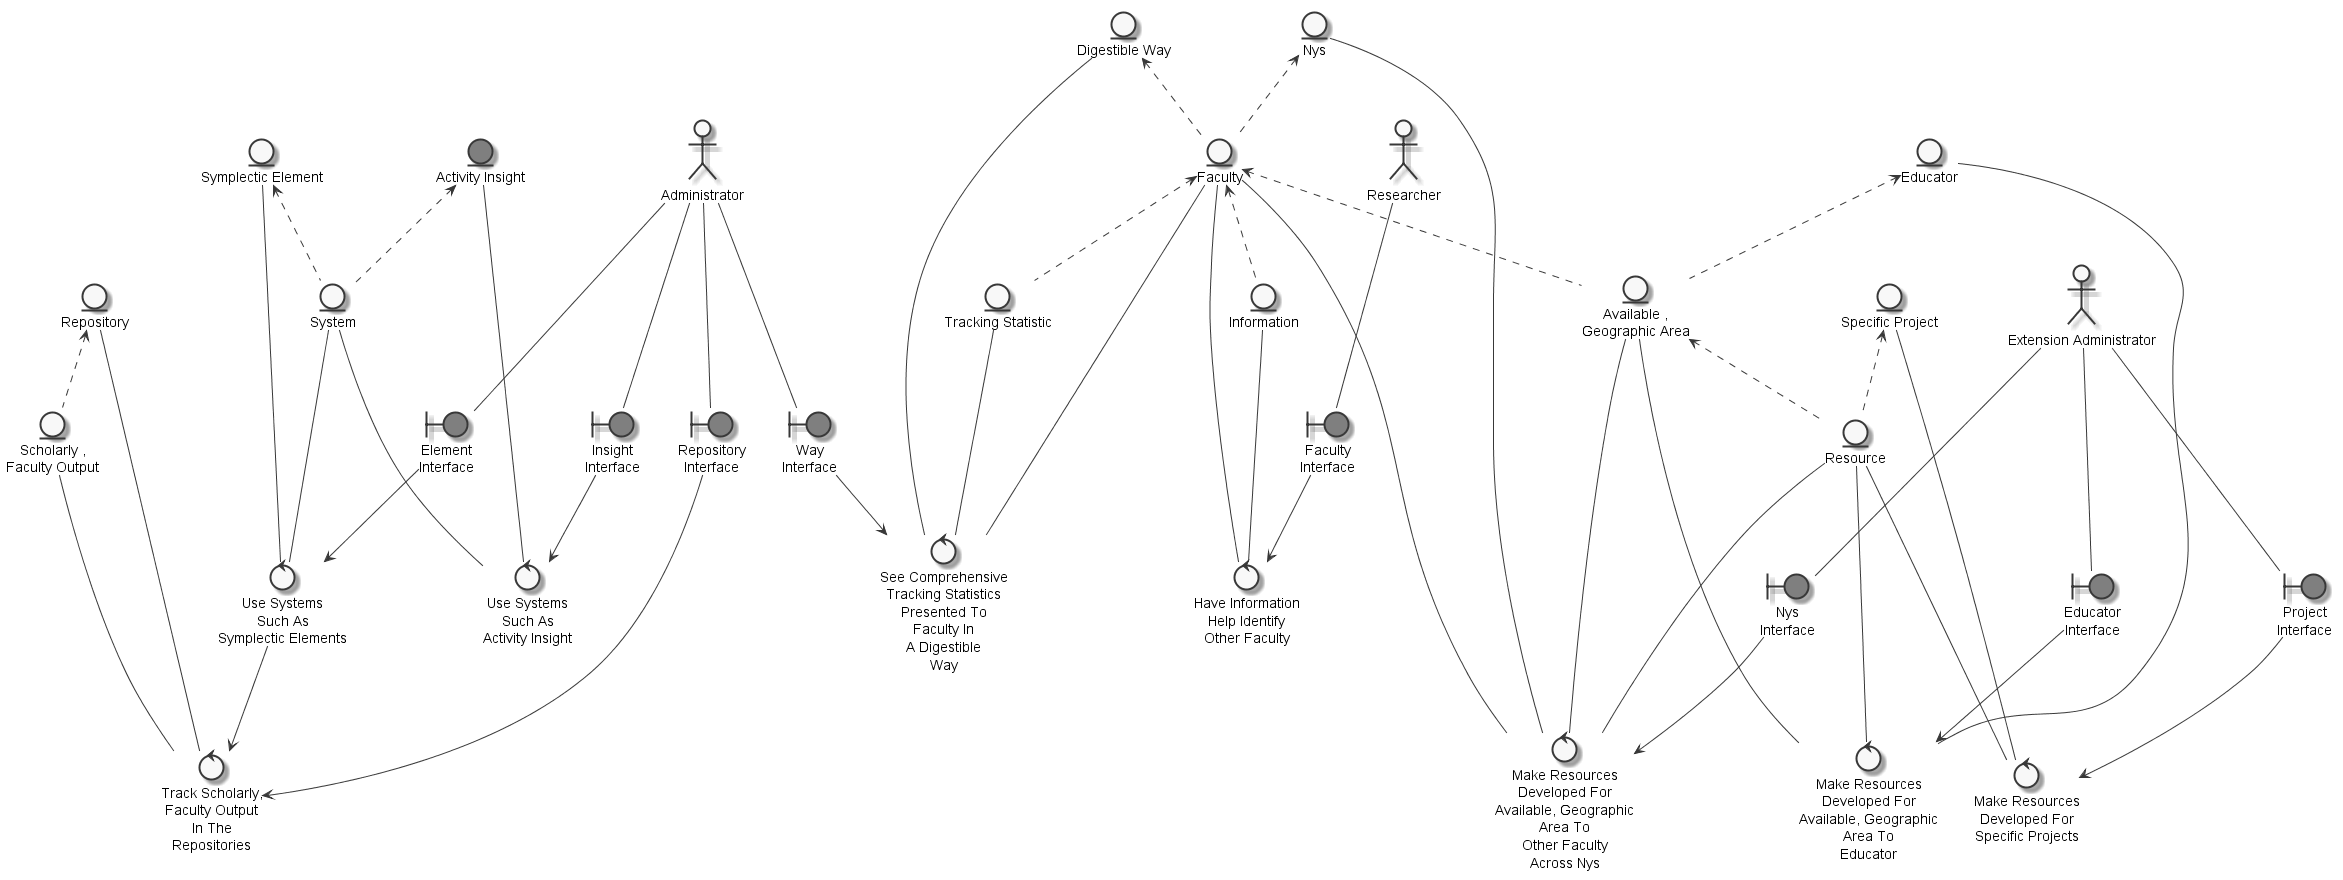

The diagram above was rendered by PlantUML. Its source (embedded in the PNG):
@startuml
	skinparam defaultTextAlignment center
	skinparam monochrome true

	entity "Repository" as thingrepository
	entity "System" as thingsystem
	entity "Symplectic Element" as thingsymplecticelement
	entity "Activity Insight" as thingactivityinsight #grey
	entity "Scholarly ,\nFaculty Output" as thingscholarlyfacultyoutput
	entity "Digestible Way" as thingdigestibleway
	entity "Faculty" as thingfaculty
	entity "Information" as thinginformation
	entity "Specific Project" as thingspecificproject
	entity "Nys" as thingNYS
	entity "Resource" as thingresource
	entity "Available ,\nGeographic Area" as thingavailablegeographicarea
	entity "Educator" as thingeducator
	entity "Tracking Statistic" as thingtrackingstatistic
	actor "Administrator" as actoradministrator
	actor "Researcher" as actorresearcher
	actor "Extension Administrator" as actorextensionadministrator
	boundary "Insight\nInterface" as thinginsightinterface #grey
	boundary "Element\nInterface" as thingelementinterface #grey
	boundary "Repository\nInterface" as thingrepositoryinterface #grey
	boundary "Way\nInterface" as thingwayinterface #grey
	boundary "Faculty\nInterface" as thingfacultyinterface #grey
	boundary "Project\nInterface" as thingprojectinterface #grey
	boundary "Nys\nInterface" as thingnysinterface #grey
	boundary "Educator\nInterface" as thingeducatorinterface #grey
	control "Use Systems\nSuch As\nActivity Insight" as controlusesystemactivityinsight
	control "Use Systems\nSuch As\nSymplectic Elements" as controlusesystemtrackscholarlyfacultyoutputrepository
	control "Track Scholarly,\nFaculty Output\nIn The\nRepositories" as controltrackscholarlyfacultyoutputrepository
	control "See Comprehensive\nTracking Statistics\nPresented To\nFaculty In\nA Digestible\nWay" as controlseecomprehensivetrackingstatistics
	control "Have Information\nHelp Identify\nOther Faculty" as controlhaveinformation
	control "Make Resources\nDeveloped For\nSpecific Projects" as controlmakeresource
	control "Make Resources\nDeveloped For\nAvailable, Geographic\nArea To\nOther Faculty\nAcross Nys" as controlmakeresourceavailablegeographicarea
	control "Make Resources\nDeveloped For\nAvailable, Geographic\nArea To\nEducator" as controlmakeresourceavailablegeographicareaeducator

	thingsymplecticelement <.. thingsystem
	thingactivityinsight <.. thingsystem
	thingrepository <.. thingscholarlyfacultyoutput
	thingdigestibleway <.. thingfaculty
	thingNYS <.. thingfaculty
	thingfaculty <.. thinginformation
	thingspecificproject <.. thingresource
	thingavailablegeographicarea <.. thingresource
	thingeducator <.. thingavailablegeographicarea
	thingfaculty <.. thingavailablegeographicarea
	thingfaculty <.. thingtrackingstatistic
	actoradministrator --- thinginsightinterface
	actoradministrator --- thingelementinterface
	actoradministrator --- thingrepositoryinterface
	actoradministrator --- thingwayinterface
	actorresearcher --- thingfacultyinterface
	actorextensionadministrator --- thingprojectinterface
	actorextensionadministrator --- thingnysinterface
	actorextensionadministrator --- thingeducatorinterface
	thingactivityinsight --- controlusesystemactivityinsight
	thinginsightinterface --> controlusesystemactivityinsight
	thingsystem --- controlusesystemactivityinsight
	thingsystem --- controlusesystemtrackscholarlyfacultyoutputrepository
	thingsymplecticelement --- controlusesystemtrackscholarlyfacultyoutputrepository
	thingelementinterface --> controlusesystemtrackscholarlyfacultyoutputrepository
	thingscholarlyfacultyoutput --- controltrackscholarlyfacultyoutputrepository
	thingrepository --- controltrackscholarlyfacultyoutputrepository
	thingrepositoryinterface --> controltrackscholarlyfacultyoutputrepository
	controlusesystemtrackscholarlyfacultyoutputrepository --> controltrackscholarlyfacultyoutputrepository
	thingtrackingstatistic --- controlseecomprehensivetrackingstatistics
	thingfaculty --- controlseecomprehensivetrackingstatistics
	thingdigestibleway --- controlseecomprehensivetrackingstatistics
	thingwayinterface --> controlseecomprehensivetrackingstatistics
	thinginformation --- controlhaveinformation
	thingfacultyinterface --> controlhaveinformation
	thingfaculty --- controlhaveinformation
	thingresource --- controlmakeresource
	thingspecificproject --- controlmakeresource
	thingprojectinterface --> controlmakeresource
	thingavailablegeographicarea --- controlmakeresourceavailablegeographicarea
	thingNYS --- controlmakeresourceavailablegeographicarea
	thingnysinterface --> controlmakeresourceavailablegeographicarea
	thingresource --- controlmakeresourceavailablegeographicarea
	thingfaculty --- controlmakeresourceavailablegeographicarea
	thingeducator --- controlmakeresourceavailablegeographicareaeducator
	thingeducatorinterface --> controlmakeresourceavailablegeographicareaeducator
	thingavailablegeographicarea --- controlmakeresourceavailablegeographicareaeducator
	thingresource --- controlmakeresourceavailablegeographicareaeducator

@enduml